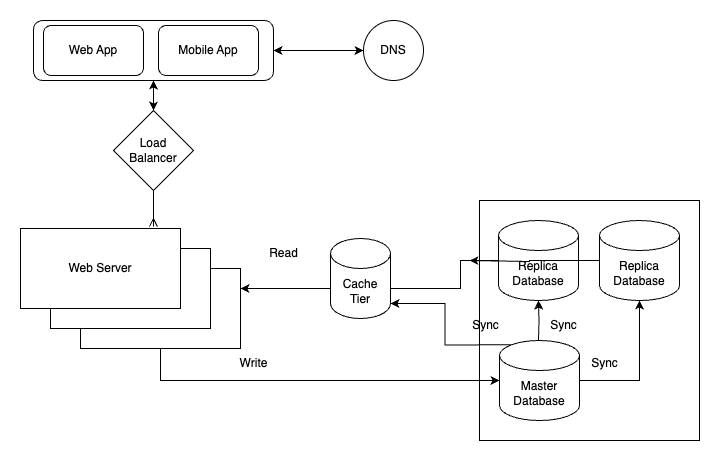

The diagram above was exported from draw.io. Its source (the exported page's mxGraphModel, read from the mxfile embedded in the PNG):
<mxGraphModel dx="984" dy="659" grid="1" gridSize="10" guides="1" tooltips="1" connect="1" arrows="1" fold="1" page="1" pageScale="1" pageWidth="850" pageHeight="1100" math="0" shadow="0">
  <root>
    <mxCell id="0" />
    <mxCell id="1" parent="0" />
    <mxCell id="ewaFHARDGmRmeSsp8WUu-20" value="" style="rounded=0;whiteSpace=wrap;html=1;" vertex="1" parent="1">
      <mxGeometry x="539" y="300" width="220" height="240" as="geometry" />
    </mxCell>
    <mxCell id="ewaFHARDGmRmeSsp8WUu-1" value="" style="rounded=1;whiteSpace=wrap;html=1;" vertex="1" parent="1">
      <mxGeometry x="93" y="120" width="240" height="60" as="geometry" />
    </mxCell>
    <mxCell id="ewaFHARDGmRmeSsp8WUu-2" value="Web App" style="rounded=1;whiteSpace=wrap;html=1;" vertex="1" parent="1">
      <mxGeometry x="103" y="125" width="100" height="50" as="geometry" />
    </mxCell>
    <mxCell id="ewaFHARDGmRmeSsp8WUu-3" value="Mobile App" style="rounded=1;whiteSpace=wrap;html=1;" vertex="1" parent="1">
      <mxGeometry x="218" y="125" width="100" height="50" as="geometry" />
    </mxCell>
    <mxCell id="ewaFHARDGmRmeSsp8WUu-5" value="" style="endArrow=classic;startArrow=classic;html=1;rounded=0;entryX=0.5;entryY=1;entryDx=0;entryDy=0;" edge="1" parent="1" target="ewaFHARDGmRmeSsp8WUu-1">
      <mxGeometry width="50" height="50" relative="1" as="geometry">
        <mxPoint x="213" y="210" as="sourcePoint" />
        <mxPoint x="343" y="320" as="targetPoint" />
      </mxGeometry>
    </mxCell>
    <mxCell id="ewaFHARDGmRmeSsp8WUu-6" value="DNS" style="ellipse;whiteSpace=wrap;html=1;aspect=fixed;" vertex="1" parent="1">
      <mxGeometry x="423" y="120" width="60" height="60" as="geometry" />
    </mxCell>
    <mxCell id="ewaFHARDGmRmeSsp8WUu-8" value="" style="endArrow=classic;startArrow=classic;html=1;rounded=0;entryX=1;entryY=0.5;entryDx=0;entryDy=0;exitX=0;exitY=0.5;exitDx=0;exitDy=0;" edge="1" parent="1" source="ewaFHARDGmRmeSsp8WUu-6" target="ewaFHARDGmRmeSsp8WUu-1">
      <mxGeometry width="50" height="50" relative="1" as="geometry">
        <mxPoint x="293" y="370" as="sourcePoint" />
        <mxPoint x="343" y="320" as="targetPoint" />
      </mxGeometry>
    </mxCell>
    <mxCell id="ewaFHARDGmRmeSsp8WUu-33" style="edgeStyle=orthogonalEdgeStyle;rounded=0;orthogonalLoop=1;jettySize=auto;html=1;" edge="1" parent="1" source="ewaFHARDGmRmeSsp8WUu-10" target="ewaFHARDGmRmeSsp8WUu-24">
      <mxGeometry relative="1" as="geometry" />
    </mxCell>
    <mxCell id="ewaFHARDGmRmeSsp8WUu-34" value="" style="edgeStyle=orthogonalEdgeStyle;rounded=0;orthogonalLoop=1;jettySize=auto;html=1;" edge="1" parent="1" target="ewaFHARDGmRmeSsp8WUu-23">
      <mxGeometry relative="1" as="geometry">
        <mxPoint x="598" y="440" as="sourcePoint" />
      </mxGeometry>
    </mxCell>
    <mxCell id="ewaFHARDGmRmeSsp8WUu-10" value="Master Database" style="shape=cylinder3;whiteSpace=wrap;html=1;boundedLbl=1;backgroundOutline=1;size=15;" vertex="1" parent="1">
      <mxGeometry x="559" y="440" width="80" height="80" as="geometry" />
    </mxCell>
    <mxCell id="ewaFHARDGmRmeSsp8WUu-21" style="edgeStyle=orthogonalEdgeStyle;rounded=0;orthogonalLoop=1;jettySize=auto;html=1;entryX=0;entryY=0.5;entryDx=0;entryDy=0;entryPerimeter=0;" edge="1" parent="1" source="ewaFHARDGmRmeSsp8WUu-13" target="ewaFHARDGmRmeSsp8WUu-10">
      <mxGeometry relative="1" as="geometry">
        <mxPoint x="393" y="480" as="targetPoint" />
        <Array as="points">
          <mxPoint x="220" y="480" />
        </Array>
      </mxGeometry>
    </mxCell>
    <mxCell id="ewaFHARDGmRmeSsp8WUu-13" value="" style="rounded=0;whiteSpace=wrap;html=1;" vertex="1" parent="1">
      <mxGeometry x="140" y="368" width="160" height="80" as="geometry" />
    </mxCell>
    <mxCell id="ewaFHARDGmRmeSsp8WUu-14" value="Web Server" style="rounded=0;whiteSpace=wrap;html=1;" vertex="1" parent="1">
      <mxGeometry x="110" y="348" width="160" height="80" as="geometry" />
    </mxCell>
    <mxCell id="ewaFHARDGmRmeSsp8WUu-15" value="Web Server" style="rounded=0;whiteSpace=wrap;html=1;" vertex="1" parent="1">
      <mxGeometry x="80" y="328" width="160" height="80" as="geometry" />
    </mxCell>
    <mxCell id="ewaFHARDGmRmeSsp8WUu-16" value="Load&lt;div&gt;Balancer&lt;/div&gt;" style="rhombus;whiteSpace=wrap;html=1;" vertex="1" parent="1">
      <mxGeometry x="173" y="210" width="80" height="80" as="geometry" />
    </mxCell>
    <mxCell id="ewaFHARDGmRmeSsp8WUu-19" style="edgeStyle=orthogonalEdgeStyle;rounded=0;orthogonalLoop=1;jettySize=auto;html=1;entryX=0.831;entryY=-0.025;entryDx=0;entryDy=0;entryPerimeter=0;endArrow=ERmany;endFill=0;" edge="1" parent="1" source="ewaFHARDGmRmeSsp8WUu-16" target="ewaFHARDGmRmeSsp8WUu-15">
      <mxGeometry relative="1" as="geometry">
        <Array as="points">
          <mxPoint x="213" y="310" />
          <mxPoint x="213" y="310" />
        </Array>
      </mxGeometry>
    </mxCell>
    <mxCell id="ewaFHARDGmRmeSsp8WUu-22" value="Write" style="text;html=1;align=center;verticalAlign=middle;resizable=0;points=[];autosize=1;strokeColor=none;fillColor=none;" vertex="1" parent="1">
      <mxGeometry x="288" y="448" width="50" height="30" as="geometry" />
    </mxCell>
    <mxCell id="ewaFHARDGmRmeSsp8WUu-37" style="edgeStyle=orthogonalEdgeStyle;rounded=0;orthogonalLoop=1;jettySize=auto;html=1;entryX=1;entryY=0.25;entryDx=0;entryDy=0;" edge="1" parent="1" source="ewaFHARDGmRmeSsp8WUu-23" target="ewaFHARDGmRmeSsp8WUu-13">
      <mxGeometry relative="1" as="geometry">
        <Array as="points">
          <mxPoint x="520" y="360" />
          <mxPoint x="520" y="388" />
        </Array>
      </mxGeometry>
    </mxCell>
    <mxCell id="ewaFHARDGmRmeSsp8WUu-23" value="Replica Database" style="shape=cylinder3;whiteSpace=wrap;html=1;boundedLbl=1;backgroundOutline=1;size=15;" vertex="1" parent="1">
      <mxGeometry x="558" y="320" width="80" height="80" as="geometry" />
    </mxCell>
    <mxCell id="ewaFHARDGmRmeSsp8WUu-38" style="edgeStyle=orthogonalEdgeStyle;rounded=0;orthogonalLoop=1;jettySize=auto;html=1;" edge="1" parent="1" source="ewaFHARDGmRmeSsp8WUu-24">
      <mxGeometry relative="1" as="geometry">
        <mxPoint x="529" y="360" as="targetPoint" />
        <Array as="points">
          <mxPoint x="589" y="360" />
          <mxPoint x="589" y="361" />
        </Array>
      </mxGeometry>
    </mxCell>
    <mxCell id="ewaFHARDGmRmeSsp8WUu-24" value="Replica Database" style="shape=cylinder3;whiteSpace=wrap;html=1;boundedLbl=1;backgroundOutline=1;size=15;" vertex="1" parent="1">
      <mxGeometry x="659" y="320" width="80" height="80" as="geometry" />
    </mxCell>
    <mxCell id="ewaFHARDGmRmeSsp8WUu-35" value="Sync" style="text;html=1;align=center;verticalAlign=middle;resizable=0;points=[];autosize=1;strokeColor=none;fillColor=none;" vertex="1" parent="1">
      <mxGeometry x="639" y="448" width="50" height="30" as="geometry" />
    </mxCell>
    <mxCell id="ewaFHARDGmRmeSsp8WUu-36" value="Sync" style="text;html=1;align=center;verticalAlign=middle;resizable=0;points=[];autosize=1;strokeColor=none;fillColor=none;" vertex="1" parent="1">
      <mxGeometry x="598" y="410" width="50" height="30" as="geometry" />
    </mxCell>
    <mxCell id="ewaFHARDGmRmeSsp8WUu-39" value="Read" style="text;html=1;align=center;verticalAlign=middle;resizable=0;points=[];autosize=1;strokeColor=none;fillColor=none;" vertex="1" parent="1">
      <mxGeometry x="318" y="338" width="50" height="30" as="geometry" />
    </mxCell>
    <mxCell id="ewaFHARDGmRmeSsp8WUu-40" value="Cache&lt;div&gt;Tier&lt;/div&gt;" style="shape=cylinder3;whiteSpace=wrap;html=1;boundedLbl=1;backgroundOutline=1;size=15;" vertex="1" parent="1">
      <mxGeometry x="390" y="338" width="60" height="80" as="geometry" />
    </mxCell>
    <mxCell id="ewaFHARDGmRmeSsp8WUu-41" style="edgeStyle=orthogonalEdgeStyle;rounded=0;orthogonalLoop=1;jettySize=auto;html=1;exitX=0.145;exitY=0;exitDx=0;exitDy=4.35;exitPerimeter=0;entryX=1;entryY=1;entryDx=0;entryDy=-15;entryPerimeter=0;" edge="1" parent="1" source="ewaFHARDGmRmeSsp8WUu-10" target="ewaFHARDGmRmeSsp8WUu-40">
      <mxGeometry relative="1" as="geometry" />
    </mxCell>
    <mxCell id="ewaFHARDGmRmeSsp8WUu-42" value="Sync" style="text;html=1;align=center;verticalAlign=middle;resizable=0;points=[];autosize=1;strokeColor=none;fillColor=none;" vertex="1" parent="1">
      <mxGeometry x="520" y="410" width="50" height="30" as="geometry" />
    </mxCell>
  </root>
</mxGraphModel>